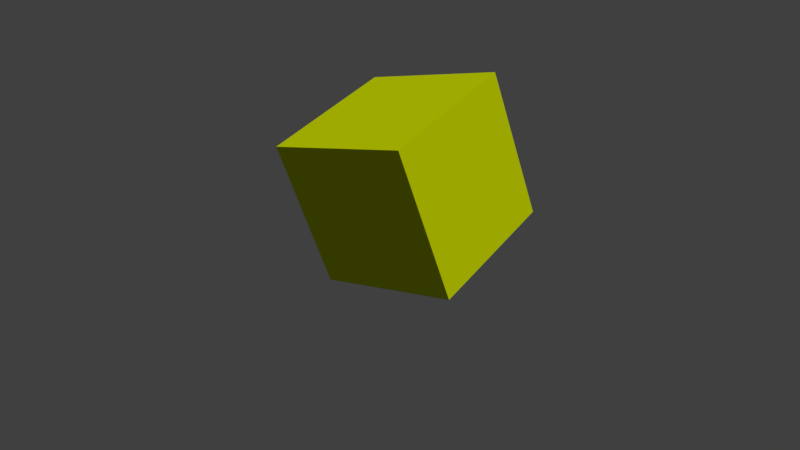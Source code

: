 # Source: VFX06_Mathematics_And_Images.blend  (saved by Blender 2.77.0; exported with 4.5.12 LTS)
import bpy
from mathutils import Matrix  # noqa: F401  (used for matrix-valued properties, if any)

bpy.ops.wm.read_factory_settings(use_empty=True)
scene = bpy.context.scene
scene.name = 'Scene'

# ---- collections
col_collection_1 = bpy.data.collections.new('Collection 1'); scene.collection.children.link(col_collection_1)

# ---- materials (node trees are filled in below, after node groups)
mat_material = bpy.data.materials.new('Material')
mat_material.alpha_threshold = 0.0
mat_material.diffuse_color = (0.6853, 0.8, 0.0, 1.0)
mat_material.roughness = 0.5
mat_material.line_color = (0.0, 0.0, 0.0, 1.0)

# ---- material node trees

# ---- world
world_world = bpy.data.worlds.new('World'); scene.world = world_world
world_world.color = (0.05088, 0.05088, 0.05088)
world_world.use_sun_shadow = False
world_world.sun_shadow_jitter_overblur = 0.0
world_world.cycles.sampling_method = 'MANUAL'

# ---- cameras
cam_camera = bpy.data.cameras.new('Camera')
cam_camera.clip_end = 100.0
cam_camera.lens = 35.0
cam_camera.sensor_width = 32.0
cam_camera.sensor_height = 18.0
cam_camera.ortho_scale = 7.314
cam_camera.dof.focus_distance = 0.0

# ---- lights
light_lamp = bpy.data.lights.new('Lamp', 'SUN')
light_lamp.transmission_factor = 0.0
light_lamp.cutoff_distance = 30.0
light_lamp.angle = 0.1993
light_lamp.energy = 2.0
light_lamp.shadow_buffer_clip_start = 1.001
light_lamp.shadow_soft_size = 0.1
light_lamp.shadow_cascade_max_distance = 1000.0

# ---- meshes
me_cube = bpy.data.meshes.new('Cube')
me_cube.from_pydata([(1.0, 1.0, -1.0), (1.0, -1.0, -1.0), (-1.0, -1.0, -1.0), (-1.0, 1.0, -1.0), (1.0, 1.0, 1.0), (1.0, -1.0, 1.0), (-1.0, -1.0, 1.0), (-1.0, 1.0, 1.0)], [], [(0, 1, 2, 3), (4, 7, 6, 5), (0, 4, 5, 1), (1, 5, 6, 2), (2, 6, 7, 3), (4, 0, 3, 7)])
me_cube.materials.append(mat_material)
me_cube.use_remesh_preserve_volume = False
me_cube.use_remesh_preserve_attributes = False
me_cube.use_mirror_vertex_groups = False
me_cube.update()

# ---- objects
ob_cube = bpy.data.objects.new('Cube', me_cube)
ob_lamp = bpy.data.objects.new('Lamp', light_lamp)
ob_camera = bpy.data.objects.new('Camera', cam_camera)

# ---- transforms, parenting, visibility, modifiers, constraints
ob_cube.location = (0.08008, 0.5629, 0.8841)
ob_cube.rotation_euler = (0.2025, -0.214, 0.1253)
ob_cube.lock_rotations_4d = False
ob_cube.empty_display_type = 'ARROWS'
ob_cube.lineart.crease_threshold = 0.0
ob_lamp.location = (4.076, 1.005, 5.904)
ob_lamp.rotation_euler = (0.5252, -0.07731, 1.959)
ob_lamp.lock_rotations_4d = False
ob_lamp.empty_display_type = 'ARROWS'
ob_lamp.color = (0.0, 0.0, 0.0, 0.0)
ob_lamp.lineart.crease_threshold = 0.0
ob_camera.location = (7.481, -6.508, 5.344)
ob_camera.rotation_euler = (1.109, 0.01082, 0.8149)
ob_camera.lock_rotations_4d = False
ob_camera.empty_display_type = 'ARROWS'
ob_camera.color = (0.0, 0.0, 0.0, 0.0)
ob_camera.display_type = 'WIRE'
ob_camera.lineart.crease_threshold = 0.0

# ---- collection membership
col_collection_1.objects.link(ob_cube)
col_collection_1.objects.link(ob_lamp)
col_collection_1.objects.link(ob_camera)

# ---- scene / render settings (as saved in the file)
scene.camera = ob_camera
scene.frame_start = 1; scene.frame_end = 250; scene.frame_set(1)
scene.render.engine = 'CYCLES'
scene.render.resolution_percentage = 50
scene.render.dither_intensity = 0.0
scene.cycles.use_denoising = False
scene.cycles.samples = 1
scene.cycles.sampling_pattern = 'TABULATED_SOBOL'
scene.cycles.light_sampling_threshold = 0.0
scene.cycles.use_adaptive_sampling = False
scene.cycles.use_light_tree = False
scene.cycles.blur_glossy = 0.0
scene.cycles.sample_clamp_indirect = 0.0
scene.view_settings.view_transform = 'Standard'
bpy.context.view_layer.update()
